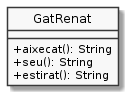

The diagram above was rendered by PlantUML. Its source (embedded in the PNG):
@startuml
hide circle
skinparam monochrome true
skinparam classAttributeIconSize 0


class GatRenat {
    + aixecat(): String
    + seu(): String
    + estirat(): String
}
@enduml